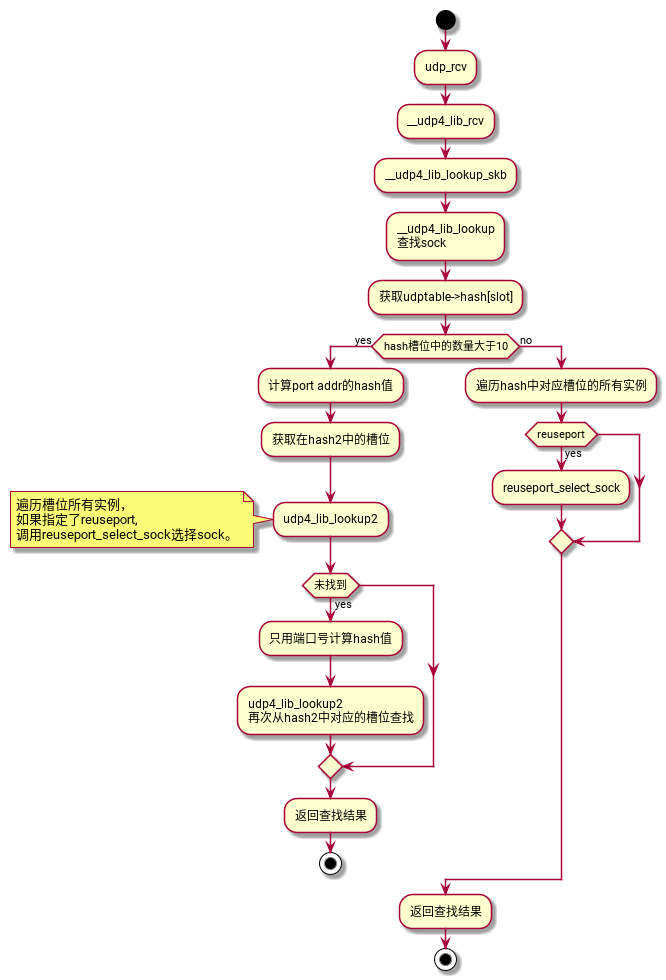

The diagram above was rendered by PlantUML. Its source (embedded in the PNG):
@startuml
start
:udp_rcv;
:__udp4_lib_rcv;
:__udp4_lib_lookup_skb;
:__udp4_lib_lookup
查找sock;
:获取udptable->hash[slot];
if (hash槽位中的数量大于10) then (yes)
:计算port addr的hash值;
:获取在hash2中的槽位;
:udp4_lib_lookup2;
note left
遍历槽位所有实例，
如果指定了reuseport,
调用reuseport_select_sock选择sock。
end note
if (未找到) then (yes)
:只用端口号计算hash值;
:udp4_lib_lookup2
再次从hash2中对应的槽位查找;
endif
:返回查找结果;
stop
else (no)
:遍历hash中对应槽位的所有实例;
if (reuseport) then (yes)
:reuseport_select_sock;
endif
endif
:返回查找结果;
stop
@enduml